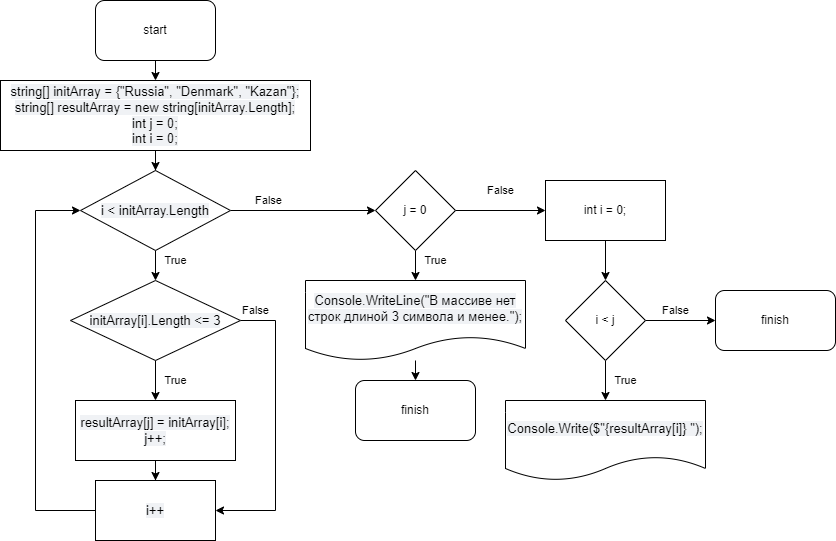

The diagram above was exported from draw.io. Its source (the exported page's mxGraphModel, read from the mxfile embedded in the PNG):
<mxGraphModel dx="1038" dy="579" grid="1" gridSize="10" guides="1" tooltips="1" connect="1" arrows="1" fold="1" page="1" pageScale="1" pageWidth="827" pageHeight="1169" math="0" shadow="0">
  <root>
    <mxCell id="0" />
    <mxCell id="1" parent="0" />
    <mxCell id="sfZrk87RqNG2wwcIuqaB-7" style="edgeStyle=orthogonalEdgeStyle;rounded=0;orthogonalLoop=1;jettySize=auto;html=1;exitX=0.5;exitY=1;exitDx=0;exitDy=0;entryX=0.5;entryY=0;entryDx=0;entryDy=0;" edge="1" parent="1" source="sfZrk87RqNG2wwcIuqaB-1" target="sfZrk87RqNG2wwcIuqaB-6">
      <mxGeometry relative="1" as="geometry" />
    </mxCell>
    <mxCell id="sfZrk87RqNG2wwcIuqaB-1" value="start" style="rounded=1;whiteSpace=wrap;html=1;" vertex="1" parent="1">
      <mxGeometry x="340" y="40" width="120" height="60" as="geometry" />
    </mxCell>
    <mxCell id="sfZrk87RqNG2wwcIuqaB-9" value="" style="edgeStyle=orthogonalEdgeStyle;rounded=0;orthogonalLoop=1;jettySize=auto;html=1;" edge="1" parent="1" source="sfZrk87RqNG2wwcIuqaB-6" target="sfZrk87RqNG2wwcIuqaB-8">
      <mxGeometry relative="1" as="geometry" />
    </mxCell>
    <mxCell id="sfZrk87RqNG2wwcIuqaB-6" value="&lt;span style=&quot;font-family: -apple-system, BlinkMacSystemFont, Roboto, &amp;quot;Open Sans&amp;quot;, &amp;quot;Helvetica Neue&amp;quot;, &amp;quot;Noto Sans Armenian&amp;quot;, &amp;quot;Noto Sans Bengali&amp;quot;, &amp;quot;Noto Sans Cherokee&amp;quot;, &amp;quot;Noto Sans Devanagari&amp;quot;, &amp;quot;Noto Sans Ethiopic&amp;quot;, &amp;quot;Noto Sans Georgian&amp;quot;, &amp;quot;Noto Sans Hebrew&amp;quot;, &amp;quot;Noto Sans Kannada&amp;quot;, &amp;quot;Noto Sans Khmer&amp;quot;, &amp;quot;Noto Sans Lao&amp;quot;, &amp;quot;Noto Sans Osmanya&amp;quot;, &amp;quot;Noto Sans Tamil&amp;quot;, &amp;quot;Noto Sans Telugu&amp;quot;, &amp;quot;Noto Sans Thai&amp;quot;, sans-serif; font-size: 13px; text-align: left; background-color: rgb(240, 242, 245);&quot;&gt;string[] initArray = {&quot;Russia&quot;, &quot;Denmark&quot;, &quot;Kazan&quot;};&lt;/span&gt;&lt;br style=&quot;font-family: -apple-system, BlinkMacSystemFont, Roboto, &amp;quot;Open Sans&amp;quot;, &amp;quot;Helvetica Neue&amp;quot;, &amp;quot;Noto Sans Armenian&amp;quot;, &amp;quot;Noto Sans Bengali&amp;quot;, &amp;quot;Noto Sans Cherokee&amp;quot;, &amp;quot;Noto Sans Devanagari&amp;quot;, &amp;quot;Noto Sans Ethiopic&amp;quot;, &amp;quot;Noto Sans Georgian&amp;quot;, &amp;quot;Noto Sans Hebrew&amp;quot;, &amp;quot;Noto Sans Kannada&amp;quot;, &amp;quot;Noto Sans Khmer&amp;quot;, &amp;quot;Noto Sans Lao&amp;quot;, &amp;quot;Noto Sans Osmanya&amp;quot;, &amp;quot;Noto Sans Tamil&amp;quot;, &amp;quot;Noto Sans Telugu&amp;quot;, &amp;quot;Noto Sans Thai&amp;quot;, sans-serif; font-size: 13px; text-align: left; background-color: rgb(240, 242, 245);&quot;&gt;&lt;span style=&quot;font-family: -apple-system, BlinkMacSystemFont, Roboto, &amp;quot;Open Sans&amp;quot;, &amp;quot;Helvetica Neue&amp;quot;, &amp;quot;Noto Sans Armenian&amp;quot;, &amp;quot;Noto Sans Bengali&amp;quot;, &amp;quot;Noto Sans Cherokee&amp;quot;, &amp;quot;Noto Sans Devanagari&amp;quot;, &amp;quot;Noto Sans Ethiopic&amp;quot;, &amp;quot;Noto Sans Georgian&amp;quot;, &amp;quot;Noto Sans Hebrew&amp;quot;, &amp;quot;Noto Sans Kannada&amp;quot;, &amp;quot;Noto Sans Khmer&amp;quot;, &amp;quot;Noto Sans Lao&amp;quot;, &amp;quot;Noto Sans Osmanya&amp;quot;, &amp;quot;Noto Sans Tamil&amp;quot;, &amp;quot;Noto Sans Telugu&amp;quot;, &amp;quot;Noto Sans Thai&amp;quot;, sans-serif; font-size: 13px; text-align: left; background-color: rgb(240, 242, 245);&quot;&gt;string[] resultArray = new string[initArray.Length];&lt;/span&gt;&lt;br style=&quot;font-family: -apple-system, BlinkMacSystemFont, Roboto, &amp;quot;Open Sans&amp;quot;, &amp;quot;Helvetica Neue&amp;quot;, &amp;quot;Noto Sans Armenian&amp;quot;, &amp;quot;Noto Sans Bengali&amp;quot;, &amp;quot;Noto Sans Cherokee&amp;quot;, &amp;quot;Noto Sans Devanagari&amp;quot;, &amp;quot;Noto Sans Ethiopic&amp;quot;, &amp;quot;Noto Sans Georgian&amp;quot;, &amp;quot;Noto Sans Hebrew&amp;quot;, &amp;quot;Noto Sans Kannada&amp;quot;, &amp;quot;Noto Sans Khmer&amp;quot;, &amp;quot;Noto Sans Lao&amp;quot;, &amp;quot;Noto Sans Osmanya&amp;quot;, &amp;quot;Noto Sans Tamil&amp;quot;, &amp;quot;Noto Sans Telugu&amp;quot;, &amp;quot;Noto Sans Thai&amp;quot;, sans-serif; font-size: 13px; text-align: left; background-color: rgb(240, 242, 245);&quot;&gt;&lt;span style=&quot;font-family: -apple-system, BlinkMacSystemFont, Roboto, &amp;quot;Open Sans&amp;quot;, &amp;quot;Helvetica Neue&amp;quot;, &amp;quot;Noto Sans Armenian&amp;quot;, &amp;quot;Noto Sans Bengali&amp;quot;, &amp;quot;Noto Sans Cherokee&amp;quot;, &amp;quot;Noto Sans Devanagari&amp;quot;, &amp;quot;Noto Sans Ethiopic&amp;quot;, &amp;quot;Noto Sans Georgian&amp;quot;, &amp;quot;Noto Sans Hebrew&amp;quot;, &amp;quot;Noto Sans Kannada&amp;quot;, &amp;quot;Noto Sans Khmer&amp;quot;, &amp;quot;Noto Sans Lao&amp;quot;, &amp;quot;Noto Sans Osmanya&amp;quot;, &amp;quot;Noto Sans Tamil&amp;quot;, &amp;quot;Noto Sans Telugu&amp;quot;, &amp;quot;Noto Sans Thai&amp;quot;, sans-serif; font-size: 13px; text-align: left; background-color: rgb(240, 242, 245);&quot;&gt;int j = 0;&lt;br&gt;int i = 0;&lt;br&gt;&lt;/span&gt;" style="rounded=0;whiteSpace=wrap;html=1;" vertex="1" parent="1">
      <mxGeometry x="245" y="120" width="310" height="70" as="geometry" />
    </mxCell>
    <mxCell id="sfZrk87RqNG2wwcIuqaB-11" value="True" style="edgeStyle=orthogonalEdgeStyle;rounded=0;orthogonalLoop=1;jettySize=auto;html=1;" edge="1" parent="1" source="sfZrk87RqNG2wwcIuqaB-8" target="sfZrk87RqNG2wwcIuqaB-10">
      <mxGeometry x="0.2" y="20" relative="1" as="geometry">
        <mxPoint as="offset" />
      </mxGeometry>
    </mxCell>
    <mxCell id="sfZrk87RqNG2wwcIuqaB-23" value="False" style="edgeStyle=orthogonalEdgeStyle;rounded=0;orthogonalLoop=1;jettySize=auto;html=1;entryX=0;entryY=0.5;entryDx=0;entryDy=0;" edge="1" parent="1" source="sfZrk87RqNG2wwcIuqaB-8" target="sfZrk87RqNG2wwcIuqaB-24">
      <mxGeometry x="-0.4737" y="10" relative="1" as="geometry">
        <mxPoint as="offset" />
      </mxGeometry>
    </mxCell>
    <mxCell id="sfZrk87RqNG2wwcIuqaB-8" value="&lt;span style=&quot;font-family: -apple-system, BlinkMacSystemFont, Roboto, &amp;quot;Open Sans&amp;quot;, &amp;quot;Helvetica Neue&amp;quot;, &amp;quot;Noto Sans Armenian&amp;quot;, &amp;quot;Noto Sans Bengali&amp;quot;, &amp;quot;Noto Sans Cherokee&amp;quot;, &amp;quot;Noto Sans Devanagari&amp;quot;, &amp;quot;Noto Sans Ethiopic&amp;quot;, &amp;quot;Noto Sans Georgian&amp;quot;, &amp;quot;Noto Sans Hebrew&amp;quot;, &amp;quot;Noto Sans Kannada&amp;quot;, &amp;quot;Noto Sans Khmer&amp;quot;, &amp;quot;Noto Sans Lao&amp;quot;, &amp;quot;Noto Sans Osmanya&amp;quot;, &amp;quot;Noto Sans Tamil&amp;quot;, &amp;quot;Noto Sans Telugu&amp;quot;, &amp;quot;Noto Sans Thai&amp;quot;, sans-serif; font-size: 13px; text-align: left; background-color: rgb(240, 242, 245);&quot;&gt;i &amp;lt; initArray.Length&lt;/span&gt;" style="rhombus;whiteSpace=wrap;html=1;rounded=0;" vertex="1" parent="1">
      <mxGeometry x="325" y="210" width="150" height="80" as="geometry" />
    </mxCell>
    <mxCell id="sfZrk87RqNG2wwcIuqaB-13" value="True" style="edgeStyle=orthogonalEdgeStyle;rounded=0;orthogonalLoop=1;jettySize=auto;html=1;" edge="1" parent="1" source="sfZrk87RqNG2wwcIuqaB-10" target="sfZrk87RqNG2wwcIuqaB-12">
      <mxGeometry y="20" relative="1" as="geometry">
        <mxPoint as="offset" />
      </mxGeometry>
    </mxCell>
    <mxCell id="sfZrk87RqNG2wwcIuqaB-21" value="False" style="edgeStyle=orthogonalEdgeStyle;rounded=0;orthogonalLoop=1;jettySize=auto;html=1;exitX=1;exitY=0.5;exitDx=0;exitDy=0;entryX=1;entryY=0.5;entryDx=0;entryDy=0;" edge="1" parent="1" source="sfZrk87RqNG2wwcIuqaB-10" target="sfZrk87RqNG2wwcIuqaB-16">
      <mxGeometry x="-0.8947" y="10" relative="1" as="geometry">
        <Array as="points">
          <mxPoint x="520" y="360" />
          <mxPoint x="520" y="550" />
        </Array>
        <mxPoint as="offset" />
      </mxGeometry>
    </mxCell>
    <mxCell id="sfZrk87RqNG2wwcIuqaB-10" value="&lt;span style=&quot;font-family: -apple-system, BlinkMacSystemFont, Roboto, &amp;quot;Open Sans&amp;quot;, &amp;quot;Helvetica Neue&amp;quot;, &amp;quot;Noto Sans Armenian&amp;quot;, &amp;quot;Noto Sans Bengali&amp;quot;, &amp;quot;Noto Sans Cherokee&amp;quot;, &amp;quot;Noto Sans Devanagari&amp;quot;, &amp;quot;Noto Sans Ethiopic&amp;quot;, &amp;quot;Noto Sans Georgian&amp;quot;, &amp;quot;Noto Sans Hebrew&amp;quot;, &amp;quot;Noto Sans Kannada&amp;quot;, &amp;quot;Noto Sans Khmer&amp;quot;, &amp;quot;Noto Sans Lao&amp;quot;, &amp;quot;Noto Sans Osmanya&amp;quot;, &amp;quot;Noto Sans Tamil&amp;quot;, &amp;quot;Noto Sans Telugu&amp;quot;, &amp;quot;Noto Sans Thai&amp;quot;, sans-serif; font-size: 13px; text-align: left; background-color: rgb(240, 242, 245);&quot;&gt;initArray[i].Length &amp;lt;= 3&lt;/span&gt;" style="rhombus;whiteSpace=wrap;html=1;rounded=0;" vertex="1" parent="1">
      <mxGeometry x="315" y="320" width="170" height="80" as="geometry" />
    </mxCell>
    <mxCell id="sfZrk87RqNG2wwcIuqaB-17" value="" style="edgeStyle=orthogonalEdgeStyle;rounded=0;orthogonalLoop=1;jettySize=auto;html=1;" edge="1" parent="1" source="sfZrk87RqNG2wwcIuqaB-12" target="sfZrk87RqNG2wwcIuqaB-16">
      <mxGeometry relative="1" as="geometry" />
    </mxCell>
    <mxCell id="sfZrk87RqNG2wwcIuqaB-12" value="&lt;span style=&quot;font-family: -apple-system, BlinkMacSystemFont, Roboto, &amp;quot;Open Sans&amp;quot;, &amp;quot;Helvetica Neue&amp;quot;, &amp;quot;Noto Sans Armenian&amp;quot;, &amp;quot;Noto Sans Bengali&amp;quot;, &amp;quot;Noto Sans Cherokee&amp;quot;, &amp;quot;Noto Sans Devanagari&amp;quot;, &amp;quot;Noto Sans Ethiopic&amp;quot;, &amp;quot;Noto Sans Georgian&amp;quot;, &amp;quot;Noto Sans Hebrew&amp;quot;, &amp;quot;Noto Sans Kannada&amp;quot;, &amp;quot;Noto Sans Khmer&amp;quot;, &amp;quot;Noto Sans Lao&amp;quot;, &amp;quot;Noto Sans Osmanya&amp;quot;, &amp;quot;Noto Sans Tamil&amp;quot;, &amp;quot;Noto Sans Telugu&amp;quot;, &amp;quot;Noto Sans Thai&amp;quot;, sans-serif; font-size: 13px; text-align: left; background-color: rgb(240, 242, 245);&quot;&gt;resultArray[j] = initArray[i];&lt;/span&gt;&lt;br style=&quot;font-family: -apple-system, BlinkMacSystemFont, Roboto, &amp;quot;Open Sans&amp;quot;, &amp;quot;Helvetica Neue&amp;quot;, &amp;quot;Noto Sans Armenian&amp;quot;, &amp;quot;Noto Sans Bengali&amp;quot;, &amp;quot;Noto Sans Cherokee&amp;quot;, &amp;quot;Noto Sans Devanagari&amp;quot;, &amp;quot;Noto Sans Ethiopic&amp;quot;, &amp;quot;Noto Sans Georgian&amp;quot;, &amp;quot;Noto Sans Hebrew&amp;quot;, &amp;quot;Noto Sans Kannada&amp;quot;, &amp;quot;Noto Sans Khmer&amp;quot;, &amp;quot;Noto Sans Lao&amp;quot;, &amp;quot;Noto Sans Osmanya&amp;quot;, &amp;quot;Noto Sans Tamil&amp;quot;, &amp;quot;Noto Sans Telugu&amp;quot;, &amp;quot;Noto Sans Thai&amp;quot;, sans-serif; font-size: 13px; text-align: left; background-color: rgb(240, 242, 245);&quot;&gt;&lt;span style=&quot;font-family: -apple-system, BlinkMacSystemFont, Roboto, &amp;quot;Open Sans&amp;quot;, &amp;quot;Helvetica Neue&amp;quot;, &amp;quot;Noto Sans Armenian&amp;quot;, &amp;quot;Noto Sans Bengali&amp;quot;, &amp;quot;Noto Sans Cherokee&amp;quot;, &amp;quot;Noto Sans Devanagari&amp;quot;, &amp;quot;Noto Sans Ethiopic&amp;quot;, &amp;quot;Noto Sans Georgian&amp;quot;, &amp;quot;Noto Sans Hebrew&amp;quot;, &amp;quot;Noto Sans Kannada&amp;quot;, &amp;quot;Noto Sans Khmer&amp;quot;, &amp;quot;Noto Sans Lao&amp;quot;, &amp;quot;Noto Sans Osmanya&amp;quot;, &amp;quot;Noto Sans Tamil&amp;quot;, &amp;quot;Noto Sans Telugu&amp;quot;, &amp;quot;Noto Sans Thai&amp;quot;, sans-serif; font-size: 13px; text-align: left; background-color: rgb(240, 242, 245);&quot;&gt;j++;&lt;/span&gt;" style="whiteSpace=wrap;html=1;rounded=0;" vertex="1" parent="1">
      <mxGeometry x="320" y="440" width="160" height="60" as="geometry" />
    </mxCell>
    <mxCell id="sfZrk87RqNG2wwcIuqaB-18" style="edgeStyle=orthogonalEdgeStyle;rounded=0;orthogonalLoop=1;jettySize=auto;html=1;exitX=0;exitY=0.5;exitDx=0;exitDy=0;entryX=0;entryY=0.5;entryDx=0;entryDy=0;" edge="1" parent="1" source="sfZrk87RqNG2wwcIuqaB-16" target="sfZrk87RqNG2wwcIuqaB-8">
      <mxGeometry relative="1" as="geometry">
        <Array as="points">
          <mxPoint x="280" y="550" />
          <mxPoint x="280" y="250" />
        </Array>
      </mxGeometry>
    </mxCell>
    <mxCell id="sfZrk87RqNG2wwcIuqaB-16" value="&lt;span style=&quot;font-family: -apple-system, BlinkMacSystemFont, Roboto, &amp;quot;Open Sans&amp;quot;, &amp;quot;Helvetica Neue&amp;quot;, &amp;quot;Noto Sans Armenian&amp;quot;, &amp;quot;Noto Sans Bengali&amp;quot;, &amp;quot;Noto Sans Cherokee&amp;quot;, &amp;quot;Noto Sans Devanagari&amp;quot;, &amp;quot;Noto Sans Ethiopic&amp;quot;, &amp;quot;Noto Sans Georgian&amp;quot;, &amp;quot;Noto Sans Hebrew&amp;quot;, &amp;quot;Noto Sans Kannada&amp;quot;, &amp;quot;Noto Sans Khmer&amp;quot;, &amp;quot;Noto Sans Lao&amp;quot;, &amp;quot;Noto Sans Osmanya&amp;quot;, &amp;quot;Noto Sans Tamil&amp;quot;, &amp;quot;Noto Sans Telugu&amp;quot;, &amp;quot;Noto Sans Thai&amp;quot;, sans-serif; font-size: 13px; text-align: left; background-color: rgb(240, 242, 245);&quot;&gt;i++&lt;/span&gt;" style="whiteSpace=wrap;html=1;rounded=0;" vertex="1" parent="1">
      <mxGeometry x="340" y="520" width="120" height="60" as="geometry" />
    </mxCell>
    <mxCell id="sfZrk87RqNG2wwcIuqaB-35" value="" style="edgeStyle=orthogonalEdgeStyle;rounded=0;orthogonalLoop=1;jettySize=auto;html=1;" edge="1" parent="1" source="sfZrk87RqNG2wwcIuqaB-22" target="sfZrk87RqNG2wwcIuqaB-34">
      <mxGeometry relative="1" as="geometry" />
    </mxCell>
    <mxCell id="sfZrk87RqNG2wwcIuqaB-22" value="int i = 0;" style="whiteSpace=wrap;html=1;rounded=0;" vertex="1" parent="1">
      <mxGeometry x="790" y="220" width="120" height="60" as="geometry" />
    </mxCell>
    <mxCell id="sfZrk87RqNG2wwcIuqaB-27" value="False" style="edgeStyle=orthogonalEdgeStyle;rounded=0;orthogonalLoop=1;jettySize=auto;html=1;entryX=0;entryY=0.5;entryDx=0;entryDy=0;" edge="1" parent="1" source="sfZrk87RqNG2wwcIuqaB-24" target="sfZrk87RqNG2wwcIuqaB-22">
      <mxGeometry y="20" relative="1" as="geometry">
        <mxPoint as="offset" />
      </mxGeometry>
    </mxCell>
    <mxCell id="sfZrk87RqNG2wwcIuqaB-29" value="True" style="edgeStyle=orthogonalEdgeStyle;rounded=0;orthogonalLoop=1;jettySize=auto;html=1;" edge="1" parent="1" source="sfZrk87RqNG2wwcIuqaB-24" target="sfZrk87RqNG2wwcIuqaB-28">
      <mxGeometry x="0.2" y="20" relative="1" as="geometry">
        <mxPoint as="offset" />
      </mxGeometry>
    </mxCell>
    <mxCell id="sfZrk87RqNG2wwcIuqaB-24" value="j = 0" style="rhombus;whiteSpace=wrap;html=1;rounded=0;" vertex="1" parent="1">
      <mxGeometry x="620" y="210" width="80" height="80" as="geometry" />
    </mxCell>
    <mxCell id="sfZrk87RqNG2wwcIuqaB-26" value="&lt;span style=&quot;font-family: -apple-system, BlinkMacSystemFont, Roboto, &amp;quot;Open Sans&amp;quot;, &amp;quot;Helvetica Neue&amp;quot;, &amp;quot;Noto Sans Armenian&amp;quot;, &amp;quot;Noto Sans Bengali&amp;quot;, &amp;quot;Noto Sans Cherokee&amp;quot;, &amp;quot;Noto Sans Devanagari&amp;quot;, &amp;quot;Noto Sans Ethiopic&amp;quot;, &amp;quot;Noto Sans Georgian&amp;quot;, &amp;quot;Noto Sans Hebrew&amp;quot;, &amp;quot;Noto Sans Kannada&amp;quot;, &amp;quot;Noto Sans Khmer&amp;quot;, &amp;quot;Noto Sans Lao&amp;quot;, &amp;quot;Noto Sans Osmanya&amp;quot;, &amp;quot;Noto Sans Tamil&amp;quot;, &amp;quot;Noto Sans Telugu&amp;quot;, &amp;quot;Noto Sans Thai&amp;quot;, sans-serif; font-size: 13px; text-align: left; background-color: rgb(240, 242, 245);&quot;&gt;Console.Write($&quot;{resultArray[i]} &quot;);&lt;/span&gt;" style="shape=document;whiteSpace=wrap;html=1;boundedLbl=1;rounded=0;" vertex="1" parent="1">
      <mxGeometry x="750" y="440" width="200" height="80" as="geometry" />
    </mxCell>
    <mxCell id="sfZrk87RqNG2wwcIuqaB-28" value="&lt;span style=&quot;font-family: -apple-system, BlinkMacSystemFont, Roboto, &amp;quot;Open Sans&amp;quot;, &amp;quot;Helvetica Neue&amp;quot;, &amp;quot;Noto Sans Armenian&amp;quot;, &amp;quot;Noto Sans Bengali&amp;quot;, &amp;quot;Noto Sans Cherokee&amp;quot;, &amp;quot;Noto Sans Devanagari&amp;quot;, &amp;quot;Noto Sans Ethiopic&amp;quot;, &amp;quot;Noto Sans Georgian&amp;quot;, &amp;quot;Noto Sans Hebrew&amp;quot;, &amp;quot;Noto Sans Kannada&amp;quot;, &amp;quot;Noto Sans Khmer&amp;quot;, &amp;quot;Noto Sans Lao&amp;quot;, &amp;quot;Noto Sans Osmanya&amp;quot;, &amp;quot;Noto Sans Tamil&amp;quot;, &amp;quot;Noto Sans Telugu&amp;quot;, &amp;quot;Noto Sans Thai&amp;quot;, sans-serif; font-size: 13px; text-align: left; background-color: rgb(240, 242, 245);&quot;&gt;Console.WriteLine(&quot;В массиве нет строк длиной 3 символа и менее.&quot;);&lt;/span&gt;" style="shape=document;whiteSpace=wrap;html=1;boundedLbl=1;rounded=0;" vertex="1" parent="1">
      <mxGeometry x="550" y="320" width="220" height="80" as="geometry" />
    </mxCell>
    <mxCell id="sfZrk87RqNG2wwcIuqaB-32" value="finish" style="rounded=1;whiteSpace=wrap;html=1;" vertex="1" parent="1">
      <mxGeometry x="600" y="420" width="120" height="60" as="geometry" />
    </mxCell>
    <mxCell id="sfZrk87RqNG2wwcIuqaB-33" value="" style="endArrow=classic;html=1;rounded=0;entryX=0.5;entryY=0;entryDx=0;entryDy=0;" edge="1" parent="1" source="sfZrk87RqNG2wwcIuqaB-28" target="sfZrk87RqNG2wwcIuqaB-32">
      <mxGeometry width="50" height="50" relative="1" as="geometry">
        <mxPoint x="710" y="460" as="sourcePoint" />
        <mxPoint x="760" y="410" as="targetPoint" />
      </mxGeometry>
    </mxCell>
    <mxCell id="sfZrk87RqNG2wwcIuqaB-38" value="True" style="edgeStyle=orthogonalEdgeStyle;rounded=0;orthogonalLoop=1;jettySize=auto;html=1;exitX=0.5;exitY=1;exitDx=0;exitDy=0;" edge="1" parent="1" source="sfZrk87RqNG2wwcIuqaB-34" target="sfZrk87RqNG2wwcIuqaB-26">
      <mxGeometry y="20" relative="1" as="geometry">
        <mxPoint as="offset" />
      </mxGeometry>
    </mxCell>
    <mxCell id="sfZrk87RqNG2wwcIuqaB-40" value="False" style="edgeStyle=orthogonalEdgeStyle;rounded=0;orthogonalLoop=1;jettySize=auto;html=1;exitX=1;exitY=0.5;exitDx=0;exitDy=0;entryX=0;entryY=0.5;entryDx=0;entryDy=0;" edge="1" parent="1" source="sfZrk87RqNG2wwcIuqaB-34" target="sfZrk87RqNG2wwcIuqaB-39">
      <mxGeometry x="-0.1429" y="10" relative="1" as="geometry">
        <mxPoint as="offset" />
      </mxGeometry>
    </mxCell>
    <mxCell id="sfZrk87RqNG2wwcIuqaB-34" value="i &amp;lt; j" style="rhombus;whiteSpace=wrap;html=1;rounded=0;" vertex="1" parent="1">
      <mxGeometry x="810" y="320" width="80" height="80" as="geometry" />
    </mxCell>
    <mxCell id="sfZrk87RqNG2wwcIuqaB-39" value="finish" style="rounded=1;whiteSpace=wrap;html=1;" vertex="1" parent="1">
      <mxGeometry x="960" y="330" width="120" height="60" as="geometry" />
    </mxCell>
  </root>
</mxGraphModel>